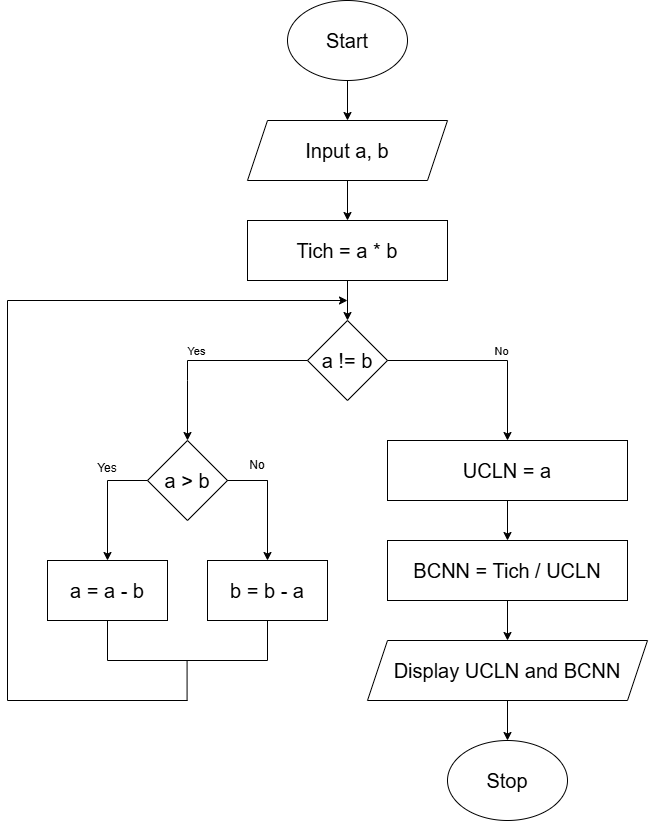

The diagram above was exported from draw.io. Its source (the exported page's mxGraphModel, read from the mxfile embedded in the PNG):
<mxGraphModel dx="1106" dy="799" grid="1" gridSize="10" guides="1" tooltips="1" connect="1" arrows="1" fold="1" page="1" pageScale="1" pageWidth="850" pageHeight="1100" math="0" shadow="0">
  <root>
    <mxCell id="0" />
    <mxCell id="1" parent="0" />
    <mxCell id="SXdeagdWc9U4Y4Qe1ySu-1" parent="1" style="ellipse;whiteSpace=wrap;html=1;fontSize=20;" value="Start" vertex="1">
      <mxGeometry height="80" width="120" x="340" as="geometry" />
    </mxCell>
    <mxCell id="SXdeagdWc9U4Y4Qe1ySu-2" edge="1" parent="1" source="SXdeagdWc9U4Y4Qe1ySu-1" style="endArrow=classic;html=1;rounded=0;exitX=0.5;exitY=1;exitDx=0;exitDy=0;" value="">
      <mxGeometry height="50" relative="1" width="50" as="geometry">
        <mxPoint x="370" y="320" as="sourcePoint" />
        <mxPoint x="400" y="120" as="targetPoint" />
      </mxGeometry>
    </mxCell>
    <mxCell id="SXdeagdWc9U4Y4Qe1ySu-3" parent="1" style="shape=parallelogram;perimeter=parallelogramPerimeter;whiteSpace=wrap;html=1;fixedSize=1;fontSize=20;" value="Input a, b" vertex="1">
      <mxGeometry height="60" width="200" x="300" y="120" as="geometry" />
    </mxCell>
    <mxCell id="SXdeagdWc9U4Y4Qe1ySu-4" parent="1" style="rounded=0;whiteSpace=wrap;html=1;fontSize=20;" value="Tich = a * b" vertex="1">
      <mxGeometry height="60" width="200" x="300" y="220" as="geometry" />
    </mxCell>
    <mxCell id="SXdeagdWc9U4Y4Qe1ySu-5" edge="1" parent="1" source="SXdeagdWc9U4Y4Qe1ySu-3" style="endArrow=classic;html=1;rounded=0;exitX=0.5;exitY=1;exitDx=0;exitDy=0;entryX=0.5;entryY=0;entryDx=0;entryDy=0;" target="SXdeagdWc9U4Y4Qe1ySu-4" value="">
      <mxGeometry height="50" relative="1" width="50" as="geometry">
        <mxPoint x="370" y="320" as="sourcePoint" />
        <mxPoint x="420" y="270" as="targetPoint" />
      </mxGeometry>
    </mxCell>
    <mxCell id="SXdeagdWc9U4Y4Qe1ySu-6" parent="1" style="rhombus;whiteSpace=wrap;html=1;fontSize=20;" value="a != b" vertex="1">
      <mxGeometry height="80" width="80" x="360" y="320" as="geometry" />
    </mxCell>
    <mxCell id="SXdeagdWc9U4Y4Qe1ySu-7" edge="1" parent="1" source="SXdeagdWc9U4Y4Qe1ySu-4" style="endArrow=classic;html=1;rounded=0;exitX=0.5;exitY=1;exitDx=0;exitDy=0;entryX=0.5;entryY=0;entryDx=0;entryDy=0;" target="SXdeagdWc9U4Y4Qe1ySu-6" value="">
      <mxGeometry height="50" relative="1" width="50" as="geometry">
        <mxPoint x="370" y="320" as="sourcePoint" />
        <mxPoint x="420" y="270" as="targetPoint" />
      </mxGeometry>
    </mxCell>
    <mxCell id="SXdeagdWc9U4Y4Qe1ySu-8" edge="1" parent="1" source="SXdeagdWc9U4Y4Qe1ySu-6" style="endArrow=none;html=1;rounded=0;exitX=0;exitY=0.5;exitDx=0;exitDy=0;" value="">
      <mxGeometry height="50" relative="1" width="50" as="geometry">
        <mxPoint x="370" y="420" as="sourcePoint" />
        <mxPoint x="240" y="360" as="targetPoint" />
      </mxGeometry>
    </mxCell>
    <mxCell id="SXdeagdWc9U4Y4Qe1ySu-9" connectable="0" parent="SXdeagdWc9U4Y4Qe1ySu-8" style="edgeLabel;html=1;align=center;verticalAlign=middle;resizable=0;points=[];" value="Yes" vertex="1">
      <mxGeometry relative="1" x="0.86" y="-10" as="geometry">
        <mxPoint as="offset" />
      </mxGeometry>
    </mxCell>
    <mxCell id="SXdeagdWc9U4Y4Qe1ySu-10" edge="1" parent="1" source="SXdeagdWc9U4Y4Qe1ySu-6" style="endArrow=none;html=1;rounded=0;exitX=1;exitY=0.5;exitDx=0;exitDy=0;" value="">
      <mxGeometry height="50" relative="1" width="50" as="geometry">
        <mxPoint x="370" y="420" as="sourcePoint" />
        <mxPoint x="560" y="360" as="targetPoint" />
      </mxGeometry>
    </mxCell>
    <mxCell id="SXdeagdWc9U4Y4Qe1ySu-11" connectable="0" parent="SXdeagdWc9U4Y4Qe1ySu-10" style="edgeLabel;html=1;align=center;verticalAlign=middle;resizable=0;points=[];" value="No" vertex="1">
      <mxGeometry relative="1" x="0.88" y="10" as="geometry">
        <mxPoint as="offset" />
      </mxGeometry>
    </mxCell>
    <mxCell id="SXdeagdWc9U4Y4Qe1ySu-12" edge="1" parent="1" style="endArrow=classic;html=1;rounded=0;entryX=0.5;entryY=0;entryDx=0;entryDy=0;" target="SXdeagdWc9U4Y4Qe1ySu-19" value="">
      <mxGeometry height="50" relative="1" width="50" as="geometry">
        <Array as="points">
          <mxPoint x="240" y="380" />
        </Array>
        <mxPoint x="240" y="360" as="sourcePoint" />
        <mxPoint x="200" y="440" as="targetPoint" />
      </mxGeometry>
    </mxCell>
    <mxCell id="SXdeagdWc9U4Y4Qe1ySu-13" edge="1" parent="1" style="endArrow=classic;html=1;rounded=0;entryX=0.5;entryY=0;entryDx=0;entryDy=0;" value="">
      <mxGeometry height="50" relative="1" width="50" as="geometry">
        <mxPoint x="560" y="360" as="sourcePoint" />
        <mxPoint x="560" y="440.0000000000001" as="targetPoint" />
      </mxGeometry>
    </mxCell>
    <mxCell id="SXdeagdWc9U4Y4Qe1ySu-14" parent="1" style="rounded=0;whiteSpace=wrap;html=1;fontSize=20;" value="UCLN = a" vertex="1">
      <mxGeometry height="60" width="240" x="440" y="440" as="geometry" />
    </mxCell>
    <mxCell id="SXdeagdWc9U4Y4Qe1ySu-15" edge="1" parent="1" source="SXdeagdWc9U4Y4Qe1ySu-14" style="endArrow=classic;html=1;rounded=0;exitX=0.5;exitY=1;exitDx=0;exitDy=0;entryX=0.5;entryY=0;entryDx=0;entryDy=0;" target="SXdeagdWc9U4Y4Qe1ySu-16" value="">
      <mxGeometry height="50" relative="1" width="50" as="geometry">
        <mxPoint x="370" y="520" as="sourcePoint" />
        <mxPoint x="640" y="540" as="targetPoint" />
      </mxGeometry>
    </mxCell>
    <mxCell id="SXdeagdWc9U4Y4Qe1ySu-16" parent="1" style="rounded=0;whiteSpace=wrap;html=1;fontSize=20;" value="BCNN = Tich / UCLN" vertex="1">
      <mxGeometry height="60" width="240" x="440" y="540" as="geometry" />
    </mxCell>
    <mxCell id="SXdeagdWc9U4Y4Qe1ySu-17" edge="1" parent="1" source="SXdeagdWc9U4Y4Qe1ySu-16" style="endArrow=classic;html=1;rounded=0;exitX=0.5;exitY=1;exitDx=0;exitDy=0;" target="SXdeagdWc9U4Y4Qe1ySu-35" value="">
      <mxGeometry height="50" relative="1" width="50" as="geometry">
        <mxPoint x="370" y="520" as="sourcePoint" />
        <mxPoint x="560" y="640" as="targetPoint" />
      </mxGeometry>
    </mxCell>
    <mxCell id="SXdeagdWc9U4Y4Qe1ySu-18" parent="1" style="ellipse;whiteSpace=wrap;html=1;fontSize=20;" value="Stop" vertex="1">
      <mxGeometry height="80" width="120" x="500" y="740" as="geometry" />
    </mxCell>
    <mxCell id="SXdeagdWc9U4Y4Qe1ySu-19" parent="1" style="rhombus;whiteSpace=wrap;html=1;fontSize=20;" value="a &amp;gt; b" vertex="1">
      <mxGeometry height="80" width="80" x="200" y="440" as="geometry" />
    </mxCell>
    <mxCell id="SXdeagdWc9U4Y4Qe1ySu-20" edge="1" parent="1" source="SXdeagdWc9U4Y4Qe1ySu-19" style="endArrow=none;html=1;rounded=0;exitX=0;exitY=0.5;exitDx=0;exitDy=0;" value="">
      <mxGeometry height="50" relative="1" width="50" as="geometry">
        <mxPoint x="290" y="580" as="sourcePoint" />
        <mxPoint x="160" y="480" as="targetPoint" />
      </mxGeometry>
    </mxCell>
    <mxCell id="SXdeagdWc9U4Y4Qe1ySu-21" edge="1" parent="1" style="endArrow=classic;html=1;rounded=0;" value="">
      <mxGeometry height="50" relative="1" width="50" as="geometry">
        <mxPoint x="160" y="480" as="sourcePoint" />
        <mxPoint x="160" y="560" as="targetPoint" />
      </mxGeometry>
    </mxCell>
    <mxCell id="SXdeagdWc9U4Y4Qe1ySu-22" edge="1" parent="1" style="endArrow=classic;html=1;rounded=0;" value="">
      <mxGeometry height="50" relative="1" width="50" as="geometry">
        <mxPoint x="320" y="480" as="sourcePoint" />
        <mxPoint x="320" y="560" as="targetPoint" />
      </mxGeometry>
    </mxCell>
    <mxCell id="SXdeagdWc9U4Y4Qe1ySu-23" parent="1" style="rounded=0;whiteSpace=wrap;html=1;fontSize=20;" value="a = a - b" vertex="1">
      <mxGeometry height="60" width="120" x="100" y="560" as="geometry" />
    </mxCell>
    <mxCell id="SXdeagdWc9U4Y4Qe1ySu-24" parent="1" style="rounded=0;whiteSpace=wrap;html=1;fontSize=20;" value="b = b - a" vertex="1">
      <mxGeometry height="60" width="120" x="260" y="560" as="geometry" />
    </mxCell>
    <mxCell id="SXdeagdWc9U4Y4Qe1ySu-25" edge="1" parent="1" source="SXdeagdWc9U4Y4Qe1ySu-23" style="endArrow=none;html=1;rounded=0;exitX=0.5;exitY=1;exitDx=0;exitDy=0;" value="">
      <mxGeometry height="50" relative="1" width="50" as="geometry">
        <mxPoint x="250" y="460" as="sourcePoint" />
        <mxPoint x="160" y="660" as="targetPoint" />
      </mxGeometry>
    </mxCell>
    <mxCell id="SXdeagdWc9U4Y4Qe1ySu-26" edge="1" parent="1" source="SXdeagdWc9U4Y4Qe1ySu-24" style="endArrow=none;html=1;rounded=0;exitX=0.5;exitY=1;exitDx=0;exitDy=0;" value="">
      <mxGeometry height="50" relative="1" width="50" as="geometry">
        <mxPoint x="180" y="680" as="sourcePoint" />
        <mxPoint x="320" y="660" as="targetPoint" />
      </mxGeometry>
    </mxCell>
    <mxCell id="SXdeagdWc9U4Y4Qe1ySu-27" edge="1" parent="1" style="endArrow=none;html=1;rounded=0;" value="">
      <mxGeometry height="50" relative="1" width="50" as="geometry">
        <mxPoint x="160" y="660" as="sourcePoint" />
        <mxPoint x="320" y="660" as="targetPoint" />
      </mxGeometry>
    </mxCell>
    <mxCell id="SXdeagdWc9U4Y4Qe1ySu-28" edge="1" parent="1" style="endArrow=none;html=1;rounded=0;" value="">
      <mxGeometry height="50" relative="1" width="50" as="geometry">
        <mxPoint x="239.57999999999998" y="660" as="sourcePoint" />
        <mxPoint x="239.57999999999998" y="700" as="targetPoint" />
      </mxGeometry>
    </mxCell>
    <mxCell id="SXdeagdWc9U4Y4Qe1ySu-29" edge="1" parent="1" style="endArrow=none;html=1;rounded=0;" value="">
      <mxGeometry height="50" relative="1" width="50" as="geometry">
        <mxPoint x="240" y="700" as="sourcePoint" />
        <mxPoint x="60" y="700" as="targetPoint" />
      </mxGeometry>
    </mxCell>
    <mxCell id="SXdeagdWc9U4Y4Qe1ySu-30" edge="1" parent="1" style="endArrow=none;html=1;rounded=0;" value="">
      <mxGeometry height="50" relative="1" width="50" as="geometry">
        <mxPoint x="60" y="700" as="sourcePoint" />
        <mxPoint x="60" y="300" as="targetPoint" />
      </mxGeometry>
    </mxCell>
    <mxCell id="SXdeagdWc9U4Y4Qe1ySu-31" edge="1" parent="1" style="endArrow=classic;html=1;rounded=0;" value="">
      <mxGeometry height="50" relative="1" width="50" as="geometry">
        <mxPoint x="60" y="300" as="sourcePoint" />
        <mxPoint x="400" y="300" as="targetPoint" />
      </mxGeometry>
    </mxCell>
    <mxCell id="SXdeagdWc9U4Y4Qe1ySu-32" edge="1" parent="1" source="SXdeagdWc9U4Y4Qe1ySu-19" style="endArrow=none;html=1;rounded=0;exitX=1;exitY=0.5;exitDx=0;exitDy=0;" value="">
      <mxGeometry height="50" relative="1" width="50" as="geometry">
        <Array as="points">
          <mxPoint x="320" y="480" />
        </Array>
        <mxPoint x="380" y="550" as="sourcePoint" />
        <mxPoint x="280" y="480" as="targetPoint" />
      </mxGeometry>
    </mxCell>
    <mxCell id="SXdeagdWc9U4Y4Qe1ySu-33" parent="1" style="text;html=1;whiteSpace=wrap;strokeColor=none;fillColor=none;align=center;verticalAlign=middle;rounded=0;" value="Yes&lt;div&gt;&lt;br&gt;&lt;/div&gt;" vertex="1">
      <mxGeometry height="30" width="60" x="130" y="460" as="geometry" />
    </mxCell>
    <mxCell id="SXdeagdWc9U4Y4Qe1ySu-34" parent="1" style="text;html=1;whiteSpace=wrap;strokeColor=none;fillColor=none;align=center;verticalAlign=middle;rounded=0;" value="No" vertex="1">
      <mxGeometry height="30" width="60" x="280" y="450" as="geometry" />
    </mxCell>
    <mxCell id="SXdeagdWc9U4Y4Qe1ySu-35" parent="1" style="shape=parallelogram;perimeter=parallelogramPerimeter;whiteSpace=wrap;html=1;fixedSize=1;fontSize=20;" value="Display UCLN and BCNN" vertex="1">
      <mxGeometry height="60" width="280" x="420" y="640" as="geometry" />
    </mxCell>
    <mxCell id="SXdeagdWc9U4Y4Qe1ySu-36" edge="1" parent="1" source="SXdeagdWc9U4Y4Qe1ySu-35" style="endArrow=classic;html=1;rounded=0;exitX=0.5;exitY=1;exitDx=0;exitDy=0;entryX=0.5;entryY=0;entryDx=0;entryDy=0;" target="SXdeagdWc9U4Y4Qe1ySu-18" value="">
      <mxGeometry height="50" relative="1" width="50" as="geometry">
        <mxPoint x="450" y="680" as="sourcePoint" />
        <mxPoint x="500" y="630" as="targetPoint" />
      </mxGeometry>
    </mxCell>
  </root>
</mxGraphModel>